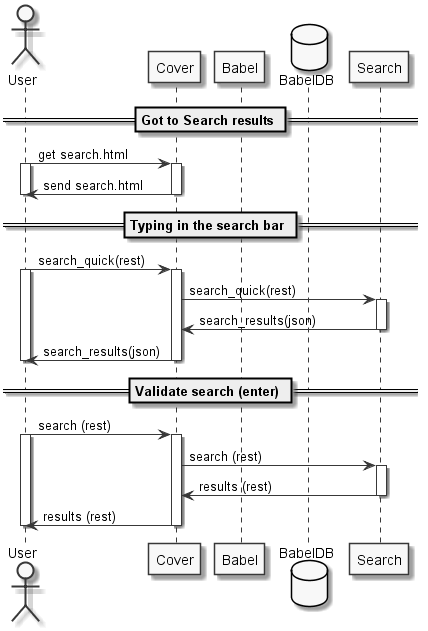

The diagram above was rendered by PlantUML. Its source (embedded in the PNG):
@startuml
skinparam monochrome true

actor User
participant Cover
participant Babel
database BabelDB
participant Search

== Got to Search results ==

User -> Cover : get search.html
activate User
    activate Cover
    Cover -> User : send search.html
    deactivate Cover
deactivate User
== Typing in the search bar ==
User -> Cover : search_quick(rest)
activate User
    activate Cover
    Cover -> Search : search_quick(rest)

        activate Search
        Search -> Cover : search_results(json)
        deactivate Search
    Cover -> User : search_results(json)
    deactivate Cover
deactivate User

== Validate search (enter) ==

User -> Cover : search (rest)
activate User
    activate Cover
    Cover -> Search : search (rest)
        activate Search
        Search -> Cover: results (rest)
        deactivate Search
    Cover -> User : results (rest)
    deactivate Cover
deactivate User

@enduml